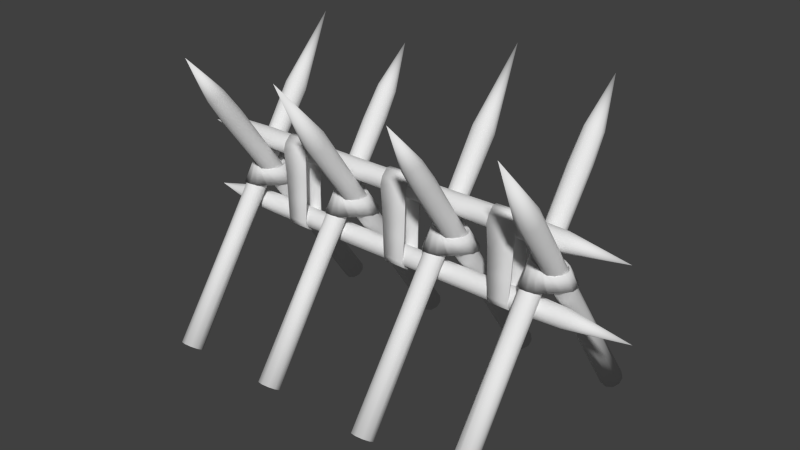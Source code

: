 # Source: barricade.blend  (saved by Blender 2.75.0; exported with 4.5.12 LTS)
import bpy
from mathutils import Matrix  # noqa: F401  (used for matrix-valued properties, if any)

bpy.ops.wm.read_factory_settings(use_empty=True)
scene = bpy.context.scene
scene.name = 'Scene'

# ---- collections
col_collection_1 = bpy.data.collections.new('Collection 1'); scene.collection.children.link(col_collection_1)

# ---- world
world_world = bpy.data.worlds.new('World'); scene.world = world_world
world_world.color = (0.05088, 0.05088, 0.05088)
world_world.use_sun_shadow = False
world_world.sun_shadow_jitter_overblur = 0.0
world_world.cycles.sampling_method = 'MANUAL'
world_world.cycles.sample_map_resolution = 256

# ---- meshes
me_barricade = bpy.data.meshes.new('barricade')
me_barricade.from_pydata([(1.228, 0.8447, -0.02555), (1.228, -0.3025, 1.613), (1.274, 0.8323, -0.03419), (1.274, -0.339, 1.639), (1.303, 0.8, -0.0568), (1.303, -0.3585, 1.598), (1.303, 0.7601, -0.08474), (1.305, -0.3771, 1.539), (1.274, 0.7278, -0.1074), (1.274, -0.408, 1.515), (1.228, 0.7155, -0.116), (1.228, -0.4317, 1.522), (1.181, 0.7278, -0.1074), (1.181, -0.4335, 1.551), (1.153, 0.7601, -0.08474), (1.153, -0.387, 1.554), (1.153, 0.8, -0.0568), (1.153, -0.3471, 1.582), (1.181, 0.8323, -0.03419), (1.181, -0.3062, 1.592), (1.228, -0.6869, 2.024), (1.159, -0.06578, 1.176), (1.159, -0.07235, 1.108), (1.186, -0.1316, 1.13), (1.228, -0.1897, 1.189), (1.27, -0.1785, 1.197), (1.296, -0.1022, 1.15), (1.296, -0.06578, 1.176), (1.27, -0.03634, 1.197), (1.228, -0.01793, 1.194), (1.186, -0.03634, 1.197), (1.27, 0.3588, 0.633), (1.297, 0.3291, 0.6122), (1.297, 0.2925, 0.5866), (1.27, 0.315, 0.4913), (1.219, 0.2985, 0.4907), (1.185, 0.2799, 0.5415), (1.159, 0.3013, 0.574), (1.159, 0.3291, 0.6122), (1.185, 0.3588, 0.633), (1.228, 0.3739, 0.6356), (1.082, -0.7128, -0.1176), (1.082, 0.5656, 1.728), (1.129, -0.7251, -0.109), (1.122, 0.56, 1.742), (1.157, -0.7574, -0.0864), (1.147, 0.5373, 1.769), (1.157, -0.7973, -0.05845), (1.149, 0.4845, 1.766), (1.129, -0.8296, -0.03584), (1.122, 0.4556, 1.784), (1.082, -0.8419, -0.0272), (1.082, 0.455, 1.805), (1.036, -0.8296, -0.03584), (1.043, 0.478, 1.816), (1.007, -0.7973, -0.05845), (1.018, 0.4932, 1.778), (1.007, -0.7574, -0.0864), (1.018, 0.5274, 1.755), (1.036, -0.7251, -0.109), (1.043, 0.5475, 1.724), (1.082, 0.7239, 2.072), (1.014, 0.1251, 1.178), (1.014, 0.05821, 1.16), (1.04, 0.05929, 1.224), (1.082, 0.096, 1.3), (1.125, 0.1072, 1.292), (1.151, 0.08873, 1.203), (1.151, 0.1251, 1.178), (1.125, 0.1546, 1.157), (1.082, 0.1585, 1.139), (1.04, 0.1546, 1.157), (1.125, -0.2491, 0.5798), (1.151, -0.2788, 0.6006), (1.151, -0.3154, 0.6263), (1.125, -0.3984, 0.5708), (1.074, -0.4045, 0.5862), (1.04, -0.3625, 0.6221), (1.014, -0.3244, 0.6134), (1.014, -0.2788, 0.6006), (1.04, -0.2491, 0.5798), (1.082, -0.2416, 0.5664), (1.082, 0.4526, 1.551), (1.038, 0.4383, 1.556), (1.01, 0.4123, 1.585), (1.01, 0.3613, 1.595), (1.038, 0.3248, 1.609), (1.082, 0.3133, 1.618), (1.127, 0.3394, 1.63), (1.157, 0.3675, 1.604), (1.155, 0.4193, 1.595), (1.127, 0.4525, 1.576), (-1.362, 0.05878, 0.789), (1.31, 0.06746, 0.7886), (-1.357, 0.04761, 0.7547), (1.32, 0.05458, 0.7489), (-1.361, 0.01837, 0.7334), (1.33, 0.02085, 0.7244), (-1.39, -0.01778, 0.7334), (1.293, -0.02085, 0.7223), (-1.381, -0.04702, 0.7547), (1.291, -0.05458, 0.7489), (-1.341, -0.05819, 0.789), (1.31, -0.06746, 0.7886), (-1.36, -0.04702, 0.8234), (1.335, -0.05458, 0.8282), (-1.381, -0.01778, 0.8447), (1.31, -0.02085, 0.8527), (-1.381, 0.01837, 0.8576), (1.31, 0.02085, 0.8527), (-1.381, 0.05607, 0.8234), (1.295, 0.05458, 0.8282), (1.736, 0.0, 0.7886), (0.5067, 0.02221, 0.857), (0.4459, -0.02221, 0.857), (0.5067, -0.05816, 0.8308), (0.6023, -0.07188, 0.7886), (0.6023, -0.05816, 0.7463), (0.5067, -0.02221, 0.7202), (0.5067, 0.02221, 0.7202), (0.5067, 0.05816, 0.7463), (0.4921, 0.07188, 0.7886), (0.5067, 0.05816, 0.8308), (-0.2982, 0.05857, 0.746), (-0.2982, 0.02237, 0.7197), (-0.2982, -0.02237, 0.7197), (-0.4045, -0.05857, 0.746), (-0.3941, -0.07239, 0.7975), (-0.333, -0.05857, 0.8311), (-0.3162, -0.02237, 0.8574), (-0.2982, 0.02237, 0.8574), (-0.2982, 0.05857, 0.8311), (-0.3059, 0.07239, 0.7886), (1.071, 0.07646, 0.7886), (1.066, 0.06186, 0.8335), (1.077, 0.02363, 0.8613), (1.052, -0.02363, 0.8613), (1.042, -0.06186, 0.8335), (1.043, -0.07646, 0.7886), (1.071, -0.06186, 0.7436), (1.064, -0.02363, 0.7144), (1.091, 0.02363, 0.7159), (1.094, 0.06186, 0.7436), (-1.684, 0.0, 0.7886), (-1.684, 0.0, 0.7886), (-1.684, 1.863e-09, 0.7886), (-1.684, 1.863e-09, 0.7886), (-1.684, 0.0, 0.7886), (-1.684, 0.0, 0.7886), (-1.684, 0.0, 0.7886), (-1.684, 1.863e-09, 0.7886), (-1.684, 1.863e-09, 0.7886), (-1.684, 0.0, 0.7886), (-1.136, 0.05514, 0.7489), (-1.132, 0.02115, 0.7242), (-1.106, -0.02086, 0.7242), (-1.091, -0.05484, 0.7489), (-1.128, -0.06782, 0.7908), (-1.125, -0.05484, 0.8288), (-1.111, -0.02086, 0.8534), (-1.115, 0.02115, 0.8649), (-1.115, 0.06262, 0.8288), (-1.129, 0.06812, 0.7888), (-1.379, 0.05878, 1.289), (1.261, 0.06746, 1.289), (-1.373, 0.04761, 1.255), (1.27, 0.05458, 1.249), (-1.377, 0.01837, 1.233), (1.28, 0.02085, 1.224), (-1.406, -0.01778, 1.233), (1.243, -0.02085, 1.222), (-1.397, -0.04702, 1.255), (1.241, -0.05458, 1.249), (-1.358, -0.05819, 1.289), (1.261, -0.06746, 1.289), (-1.376, -0.04702, 1.323), (1.285, -0.05458, 1.328), (-1.397, -0.01778, 1.345), (1.261, -0.02085, 1.353), (-1.397, 0.01837, 1.358), (1.261, 0.02085, 1.353), (-1.397, 0.05607, 1.323), (1.246, 0.05458, 1.328), (1.681, 0.0, 1.289), (0.467, 0.02221, 1.357), (0.4069, -0.02221, 1.357), (0.467, -0.05816, 1.331), (0.5613, -0.07188, 1.289), (0.5613, -0.05816, 1.246), (0.467, -0.02221, 1.22), (0.467, 0.02221, 1.22), (0.467, 0.05816, 1.246), (0.4525, 0.07188, 1.289), (0.467, 0.05816, 1.331), (-0.3279, 0.05857, 1.246), (-0.3279, 0.02237, 1.22), (-0.3279, -0.02237, 1.22), (-0.4329, -0.05857, 1.246), (-0.4226, -0.07239, 1.297), (-0.3622, -0.05857, 1.331), (-0.3456, -0.02237, 1.357), (-0.3279, 0.02237, 1.357), (-0.3279, 0.05857, 1.331), (-0.3355, 0.07239, 1.289), (1.024, 0.07646, 1.289), (1.019, 0.06186, 1.334), (1.03, 0.02363, 1.361), (1.006, -0.02363, 1.361), (0.9953, -0.06186, 1.334), (0.9962, -0.07646, 1.289), (1.024, -0.06186, 1.244), (1.018, -0.02363, 1.214), (1.043, 0.02363, 1.216), (1.047, 0.06186, 1.244), (-1.697, 0.0, 1.289), (-1.697, 0.0, 1.289), (-1.697, 1.863e-09, 1.289), (-1.697, 1.863e-09, 1.289), (-1.697, 0.0, 1.289), (-1.697, 0.0, 1.289), (-1.697, 0.0, 1.289), (-1.697, 1.863e-09, 1.289), (-1.697, 1.863e-09, 1.289), (-1.697, 0.0, 1.289), (-1.155, 0.05514, 1.249), (-1.152, 0.02115, 1.224), (-1.126, -0.02086, 1.224), (-1.11, -0.05484, 1.249), (-1.148, -0.06782, 1.291), (-1.145, -0.05484, 1.329), (-1.13, -0.02086, 1.353), (-1.134, 0.02115, 1.365), (-1.134, 0.06262, 1.329), (-1.148, 0.06812, 1.289), (0.3639, -0.8467, -0.02842), (0.3639, 0.347, 1.676), (0.4102, -0.8343, -0.03706), (0.4102, 0.3845, 1.704), (0.4388, -0.802, -0.05967), (0.4388, 0.4035, 1.662), (0.4388, -0.7621, -0.08761), (0.4413, 0.4212, 1.602), (0.4102, -0.7298, -0.1102), (0.4102, 0.452, 1.578), (0.3639, -0.7175, -0.1189), (0.3639, 0.4762, 1.586), (0.3175, -0.7298, -0.1102), (0.3175, 0.4786, 1.616), (0.2889, -0.7621, -0.08761), (0.2889, 0.4316, 1.617), (0.2889, -0.802, -0.05967), (0.2889, 0.3916, 1.645), (0.3175, -0.8343, -0.03706), (0.3175, 0.3504, 1.655), (0.3639, 0.7444, 2.106), (0.2955, 0.09882, 1.223), (0.2955, 0.1042, 1.153), (0.3216, 0.1647, 1.177), (0.3639, 0.2247, 1.239), (0.4061, 0.2134, 1.247), (0.4322, 0.1352, 1.198), (0.4322, 0.09882, 1.223), (0.4061, 0.06938, 1.244), (0.3639, 0.05068, 1.241), (0.3216, 0.06938, 1.244), (0.4064, -0.3418, 0.6573), (0.4327, -0.3121, 0.6366), (0.4327, -0.2755, 0.6109), (0.4064, -0.3001, 0.5126), (0.355, -0.2834, 0.5123), (0.3213, -0.2636, 0.5648), (0.295, -0.2846, 0.5978), (0.295, -0.3121, 0.6366), (0.3213, -0.3418, 0.6573), (0.3639, -0.357, 0.6597), (0.4987, 0.7116, -0.116), (0.4987, -0.5373, 1.687), (0.5451, 0.7239, -0.1074), (0.5384, -0.5316, 1.702), (0.5737, 0.7562, -0.08474), (0.5629, -0.5088, 1.728), (0.5737, 0.7961, -0.0568), (0.565, -0.4564, 1.726), (0.5451, 0.8284, -0.03419), (0.5384, -0.4276, 1.744), (0.4987, 0.8408, -0.02555), (0.4987, -0.4268, 1.765), (0.4524, 0.8284, -0.03419), (0.4591, -0.4495, 1.775), (0.4237, 0.7961, -0.0568), (0.4346, -0.4649, 1.738), (0.4237, 0.7562, -0.08474), (0.4346, -0.4991, 1.714), (0.4524, 0.7239, -0.1074), (0.4591, -0.5194, 1.684), (0.4987, -0.6908, 2.024), (0.4303, -0.1061, 1.15), (0.4303, -0.03986, 1.133), (0.4565, -0.04023, 1.197), (0.4987, -0.07585, 1.271), (0.541, -0.08709, 1.264), (0.5671, -0.06968, 1.176), (0.5671, -0.1061, 1.15), (0.541, -0.1355, 1.13), (0.4987, -0.1396, 1.112), (0.4565, -0.1355, 1.13), (0.5413, 0.2589, 0.5658), (0.5676, 0.2886, 0.5866), (0.5676, 0.3252, 0.6122), (0.5413, 0.407, 0.5585), (0.4898, 0.4133, 0.5738), (0.4562, 0.3719, 0.6087), (0.4299, 0.334, 0.5997), (0.4299, 0.2886, 0.5866), (0.4562, 0.2589, 0.5658), (0.4987, 0.2514, 0.5525), (0.4987, -0.4271, 1.514), (0.4538, -0.4129, 1.52), (0.426, -0.3867, 1.549), (0.426, -0.336, 1.559), (0.4538, -0.2996, 1.573), (0.4987, -0.2881, 1.582), (0.5437, -0.3139, 1.594), (0.5729, -0.342, 1.567), (0.5714, -0.3936, 1.559), (0.5437, -0.4267, 1.539), (-0.3276, 0.846, -0.02746), (-0.3276, -0.3321, 1.655), (-0.2812, 0.8337, -0.03609), (-0.2812, -0.3692, 1.682), (-0.2526, 0.8014, -0.05871), (-0.2526, -0.3884, 1.64), (-0.2526, 0.7615, -0.08665), (-0.2501, -0.4064, 1.581), (-0.2812, 0.7292, -0.1093), (-0.2812, -0.4373, 1.557), (-0.3276, 0.7168, -0.1179), (-0.3276, -0.4613, 1.565), (-0.3739, 0.7292, -0.1093), (-0.3739, -0.4635, 1.594), (-0.4025, 0.7615, -0.08665), (-0.4025, -0.4166, 1.596), (-0.4025, 0.8014, -0.05871), (-0.4025, -0.3767, 1.624), (-0.3739, 0.8337, -0.03609), (-0.3739, -0.3356, 1.634), (-0.3276, -0.7251, 2.079), (-0.3959, -0.08775, 1.207), (-0.3959, -0.09352, 1.138), (-0.3698, -0.1536, 1.161), (-0.3276, -0.213, 1.222), (-0.2853, -0.2017, 1.23), (-0.2592, -0.1241, 1.182), (-0.2592, -0.08775, 1.207), (-0.2853, -0.05831, 1.228), (-0.3276, -0.03971, 1.225), (-0.3698, -0.05831, 1.228), (-0.285, 0.3475, 0.6492), (-0.2587, 0.3178, 0.6284), (-0.2587, 0.2812, 0.6027), (-0.285, 0.3051, 0.5055), (-0.3365, 0.2885, 0.5051), (-0.3701, 0.269, 0.557), (-0.3964, 0.2902, 0.5898), (-0.3964, 0.3178, 0.6284), (-0.3701, 0.3475, 0.6492), (-0.3276, 0.3627, 0.6516), (-0.4729, -0.71, -0.1137), (-0.4729, 0.4976, 1.631), (-0.4266, -0.7223, -0.105), (-0.4332, 0.4917, 1.645), (-0.3979, -0.7546, -0.08242), (-0.4087, 0.4688, 1.671), (-0.3979, -0.7945, -0.05447), (-0.4066, 0.417, 1.67), (-0.4266, -0.8268, -0.03186), (-0.4332, 0.3882, 1.687), (-0.4729, -0.8391, -0.02322), (-0.4729, 0.3871, 1.708), (-0.5192, -0.8268, -0.03186), (-0.5125, 0.4094, 1.718), (-0.5479, -0.7945, -0.05447), (-0.537, 0.4252, 1.681), (-0.5479, -0.7546, -0.08242), (-0.537, 0.4594, 1.657), (-0.5192, -0.7223, -0.105), (-0.5125, 0.4799, 1.628), (-0.4729, 0.6442, 1.958), (-0.5413, 0.07932, 1.112), (-0.5413, 0.01408, 1.097), (-0.5152, 0.01348, 1.158), (-0.4729, 0.04756, 1.231), (-0.4307, 0.05881, 1.223), (-0.4045, 0.04293, 1.138), (-0.4045, 0.07932, 1.112), (-0.4307, 0.1088, 1.092), (-0.4729, 0.1131, 1.074), (-0.5152, 0.1088, 1.092), (-0.4304, -0.2727, 0.5461), (-0.4041, -0.3024, 0.5669), (-0.4041, -0.339, 0.5926), (-0.4304, -0.4191, 0.5413), (-0.4818, -0.4255, 0.5563), (-0.5155, -0.3852, 0.5898), (-0.5418, -0.3475, 0.5804), (-0.5418, -0.3024, 0.5669), (-0.5155, -0.2727, 0.5461), (-0.4729, -0.265, 0.533), (-0.4729, 0.3913, 1.463), (-0.5178, 0.3771, 1.468), (-0.5456, 0.3508, 1.498), (-0.5456, 0.3005, 1.508), (-0.5178, 0.2643, 1.523), (-0.4729, 0.2527, 1.532), (-0.428, 0.2781, 1.543), (-0.3987, 0.3063, 1.516), (-0.4002, 0.3574, 1.507), (-0.428, 0.3905, 1.488), (-1.105, 0.7126, -0.1174), (-1.105, -0.5616, 1.722), (-1.058, 0.7249, -0.1088), (-1.065, -0.5561, 1.737), (-1.03, 0.7572, -0.08617), (-1.04, -0.5334, 1.763), (-1.03, 0.7971, -0.05822), (-1.038, -0.4806, 1.76), (-1.058, 0.8294, -0.03561), (-1.065, -0.4517, 1.778), (-1.105, 0.8418, -0.02698), (-1.105, -0.4511, 1.8), (-1.151, 0.8294, -0.03561), (-1.144, -0.4741, 1.81), (-1.18, 0.7971, -0.05822), (-1.169, -0.4893, 1.773), (-1.18, 0.7572, -0.08617), (-1.169, -0.5234, 1.749), (-1.151, 0.7249, -0.1088), (-1.144, -0.5436, 1.719), (-1.105, -0.7193, 2.065), (-1.173, -0.1225, 1.174), (-1.173, -0.05567, 1.156), (-1.147, -0.05665, 1.22), (-1.105, -0.0932, 1.296), (-1.062, -0.1045, 1.288), (-1.036, -0.08609, 1.199), (-1.036, -0.1225, 1.174), (-1.062, -0.1519, 1.153), (-1.105, -0.1559, 1.135), (-1.147, -0.1519, 1.153), (-1.062, 0.2505, 0.5779), (-1.036, 0.2801, 0.5987), (-1.036, 0.3168, 0.6243), (-1.062, 0.3996, 0.5691), (-1.114, 0.4057, 0.5845), (-1.147, 0.3638, 0.6203), (-1.174, 0.3258, 0.6115), (-1.174, 0.2801, 0.5987), (-1.147, 0.2505, 0.5779), (-1.105, 0.243, 0.5645), (-1.105, -0.4491, 1.546), (-1.15, -0.4348, 1.551), (-1.177, -0.4088, 1.58), (-1.177, -0.3578, 1.59), (-1.15, -0.3213, 1.604), (-1.105, -0.3098, 1.613), (-1.06, -0.3359, 1.625), (-1.03, -0.3639, 1.599), (-1.032, -0.4158, 1.59), (-1.06, -0.4489, 1.571), (-1.24, -0.8447, -0.02555), (-1.24, 0.3025, 1.613), (-1.193, -0.8323, -0.03419), (-1.193, 0.339, 1.639), (-1.165, -0.8, -0.0568), (-1.165, 0.3585, 1.598), (-1.165, -0.7601, -0.08474), (-1.162, 0.3771, 1.539), (-1.193, -0.7278, -0.1074), (-1.193, 0.408, 1.515), (-1.24, -0.7155, -0.116), (-1.24, 0.4317, 1.522), (-1.286, -0.7278, -0.1074), (-1.286, 0.4335, 1.551), (-1.315, -0.7601, -0.08474), (-1.315, 0.387, 1.554), (-1.315, -0.8, -0.0568), (-1.315, 0.3471, 1.582), (-1.286, -0.8323, -0.03419), (-1.286, 0.3062, 1.592), (-1.24, 0.6869, 2.024), (-1.308, 0.06578, 1.176), (-1.308, 0.07235, 1.108), (-1.282, 0.1316, 1.13), (-1.24, 0.1897, 1.189), (-1.197, 0.1785, 1.197), (-1.171, 0.1022, 1.15), (-1.171, 0.06578, 1.176), (-1.197, 0.03634, 1.197), (-1.24, 0.01793, 1.194), (-1.282, 0.03634, 1.197), (-1.197, -0.3588, 0.633), (-1.171, -0.3291, 0.6122), (-1.171, -0.2925, 0.5866), (-1.197, -0.315, 0.4913), (-1.248, -0.2985, 0.4907), (-1.282, -0.2799, 0.5415), (-1.308, -0.3013, 0.574), (-1.308, -0.3291, 0.6122), (-1.282, -0.3588, 0.633), (-1.24, -0.3739, 0.6356), (1.27, 0.04398, 1.12), (1.27, 0.1526, 0.9657), (1.032, 0.1308, 1.12), (1.032, 0.04606, 0.9657), (1.147, 0.1298, 1.12), (1.147, 0.1298, 0.9657), (1.308, -0.009641, 1.12), (1.308, 0.09901, 0.9657), (1.003, 0.08822, 1.12), (1.003, -0.02908, 0.9657), (1.27, -0.02922, 0.9657), (1.27, -0.136, 1.12), (1.041, -0.1377, 0.9657), (1.041, -0.03622, 1.12), (1.147, -0.1291, 0.9657), (1.147, -0.1096, 1.12), (1.308, 0.03711, 0.9657), (1.308, -0.07154, 1.12), (1.003, -0.08746, 0.9657), (1.003, 0.02984, 1.12), (1.086, 0.09132, 0.9657), (1.086, 0.15, 1.12), (1.094, -0.07356, 1.12), (1.094, -0.1413, 0.9657), (1.209, -0.08853, 0.9657), (1.209, -0.1452, 1.12), (1.26, 0.03996, 1.12), (1.26, 0.1394, 0.9657), (1.042, 0.1194, 1.12), (1.042, 0.04186, 0.9657), (1.147, 0.1186, 1.12), (1.147, 0.1186, 0.9657), (1.294, -0.009138, 1.12), (1.294, 0.09035, 0.9657), (1.015, 0.08047, 1.12), (1.015, -0.02694, 0.9657), (1.26, -0.02707, 0.9657), (1.26, -0.1249, 1.12), (1.05, -0.1264, 0.9657), (1.05, -0.03348, 1.12), (1.147, -0.1185, 0.9657), (1.147, -0.1007, 1.12), (1.294, 0.03367, 0.9657), (1.294, -0.06582, 1.12), (1.015, -0.08039, 0.9657), (1.015, 0.02701, 1.12), (1.091, 0.08331, 0.9657), (1.091, 0.137, 1.12), (1.099, -0.06766, 1.12), (1.099, -0.1297, 0.9657), (1.203, -0.08137, 0.9657), (1.203, -0.1333, 1.12), (0.5437, 0.04488, 1.12), (0.5437, 0.1558, 0.9657), (0.3058, 0.1334, 1.12), (0.3058, 0.047, 0.9657), (0.4212, 0.1325, 1.12), (0.4212, 0.1325, 0.9657), (0.5819, -0.009839, 1.12), (0.5819, 0.101, 0.9657), (0.2768, 0.09003, 1.12), (0.2768, -0.02968, 0.9657), (0.5437, -0.02982, 0.9657), (0.5437, -0.1388, 1.12), (0.3148, -0.1405, 0.9657), (0.3148, -0.03697, 1.12), (0.4212, -0.1317, 0.9657), (0.4212, -0.1118, 1.12), (0.5819, 0.03787, 0.9657), (0.5819, -0.073, 1.12), (0.2768, -0.08925, 0.9657), (0.2768, 0.03045, 1.12), (0.3599, 0.0932, 0.9657), (0.3599, 0.1531, 1.12), (0.368, -0.07506, 1.12), (0.368, -0.1442, 0.9657), (0.4824, -0.09034, 0.9657), (0.4824, -0.1482, 1.12), (0.5334, 0.04078, 1.12), (0.5334, 0.1423, 0.9657), (0.3156, 0.1219, 1.12), (0.3156, 0.04272, 0.9657), (0.4212, 0.121, 1.12), (0.4212, 0.121, 0.9657), (0.5683, -0.009326, 1.12), (0.5683, 0.0922, 0.9657), (0.289, 0.08212, 1.12), (0.289, -0.02749, 0.9657), (0.5334, -0.02762, 0.9657), (0.5334, -0.1274, 1.12), (0.3238, -0.129, 0.9657), (0.3238, -0.03417, 1.12), (0.4212, -0.1209, 0.9657), (0.4212, -0.1027, 1.12), (0.5683, 0.03436, 0.9657), (0.5683, -0.06716, 1.12), (0.289, -0.08204, 0.9657), (0.289, 0.02757, 1.12), (0.3651, 0.08502, 0.9657), (0.3651, 0.1398, 1.12), (0.3725, -0.06905, 1.12), (0.3725, -0.1323, 0.9657), (0.4773, -0.08304, 0.9657), (0.4773, -0.136, 1.12), (-0.2855, 0.04398, 1.12), (-0.2855, 0.1526, 0.9657), (-0.5234, 0.1308, 1.12), (-0.5234, 0.04606, 0.9657), (-0.408, 0.1298, 1.12), (-0.408, 0.1298, 0.9657), (-0.2473, -0.009641, 1.12), (-0.2473, 0.09901, 0.9657), (-0.5524, 0.08822, 1.12), (-0.5524, -0.02908, 0.9657), (-0.2855, -0.02922, 0.9657), (-0.2855, -0.136, 1.12), (-0.5144, -0.1377, 0.9657), (-0.5144, -0.03622, 1.12), (-0.408, -0.1291, 0.9657), (-0.408, -0.1096, 1.12), (-0.2473, 0.03711, 0.9657), (-0.2473, -0.07154, 1.12), (-0.5524, -0.08746, 0.9657), (-0.5524, 0.02984, 1.12), (-0.4693, 0.09132, 0.9657), (-0.4693, 0.15, 1.12), (-0.4612, -0.07356, 1.12), (-0.4612, -0.1413, 0.9657), (-0.3468, -0.08853, 0.9657), (-0.3468, -0.1452, 1.12), (-0.2958, 0.03996, 1.12), (-0.2958, 0.1394, 0.9657), (-0.5136, 0.1194, 1.12), (-0.5136, 0.04186, 0.9657), (-0.408, 0.1186, 1.12), (-0.408, 0.1186, 0.9657), (-0.2609, -0.009138, 1.12), (-0.2609, 0.09035, 0.9657), (-0.5402, 0.08047, 1.12), (-0.5402, -0.02694, 0.9657), (-0.2958, -0.02707, 0.9657), (-0.2958, -0.1249, 1.12), (-0.5054, -0.1264, 0.9657), (-0.5054, -0.03348, 1.12), (-0.408, -0.1185, 0.9657), (-0.408, -0.1007, 1.12), (-0.2609, 0.03367, 0.9657), (-0.2609, -0.06582, 1.12), (-0.5402, -0.08039, 0.9657), (-0.5402, 0.02701, 1.12), (-0.4641, 0.08331, 0.9657), (-0.4641, 0.137, 1.12), (-0.4567, -0.06766, 1.12), (-0.4567, -0.1297, 0.9657), (-0.3519, -0.08137, 0.9657), (-0.3519, -0.1333, 1.12), (-1.06, 0.04488, 1.12), (-1.06, 0.1558, 0.9657), (-1.298, 0.1334, 1.12), (-1.298, 0.047, 0.9657), (-1.182, 0.1325, 1.12), (-1.182, 0.1325, 0.9657), (-1.022, -0.009839, 1.12), (-1.022, 0.101, 0.9657), (-1.327, 0.09003, 1.12), (-1.327, -0.02968, 0.9657), (-1.06, -0.02982, 0.9657), (-1.06, -0.1388, 1.12), (-1.289, -0.1405, 0.9657), (-1.289, -0.03697, 1.12), (-1.182, -0.1317, 0.9657), (-1.182, -0.1118, 1.12), (-1.022, 0.03787, 0.9657), (-1.022, -0.073, 1.12), (-1.327, -0.08925, 0.9657), (-1.327, 0.03045, 1.12), (-1.243, 0.0932, 0.9657), (-1.243, 0.1531, 1.12), (-1.235, -0.07506, 1.12), (-1.235, -0.1442, 0.9657), (-1.121, -0.09034, 0.9657), (-1.121, -0.1482, 1.12), (-1.07, 0.04078, 1.12), (-1.07, 0.1423, 0.9657), (-1.288, 0.1219, 1.12), (-1.288, 0.04272, 0.9657), (-1.182, 0.121, 1.12), (-1.182, 0.121, 0.9657), (-1.035, -0.009326, 1.12), (-1.035, 0.0922, 0.9657), (-1.314, 0.08212, 1.12), (-1.314, -0.02749, 0.9657), (-1.07, -0.02762, 0.9657), (-1.07, -0.1274, 1.12), (-1.28, -0.129, 0.9657), (-1.28, -0.03417, 1.12), (-1.182, -0.1209, 0.9657), (-1.182, -0.1027, 1.12), (-1.035, 0.03436, 0.9657), (-1.035, -0.06716, 1.12), (-1.314, -0.08204, 0.9657), (-1.314, 0.02757, 1.12), (-1.238, 0.08502, 0.9657), (-1.238, 0.1398, 1.12), (-1.231, -0.06905, 1.12), (-1.231, -0.1323, 0.9657), (-1.126, -0.08304, 0.9657), (-1.126, -0.136, 1.12), (-0.05221, -0.08004, 0.7789), (0.1012, -0.08004, 0.7789), (-0.07652, -0.08004, 1.284), (0.1255, -0.08004, 1.284), (-0.07487, -0.06362, 1.337), (0.1239, -0.06362, 1.337), (-0.07669, -0.01732, 1.379), (0.1257, -0.01732, 1.379), (-0.04976, -0.06701, 0.7348), (0.09879, -0.06701, 0.7348), (-0.05456, -0.0284, 0.7042), (0.1036, -0.0284, 0.7042), (-0.05953, 0.08048, 0.7789), (0.1086, 0.08048, 0.7789), (-0.08374, 0.08048, 1.284), (0.1328, 0.08048, 1.284), (-0.08543, 0.06406, 1.337), (0.1345, 0.06406, 1.337), (-0.07669, 0.01776, 1.379), (0.1257, 0.01776, 1.379), (-0.05684, 0.06745, 0.7348), (0.1059, 0.06745, 0.7348), (-0.05456, 0.02884, 0.7042), (0.1036, 0.02884, 0.7042), (-0.06801, -0.07431, 1.116), (-0.06252, -0.07424, 0.9472), (0.1115, -0.07424, 0.9472), (0.117, -0.07431, 1.116), (-0.07684, 0.0703, 1.14), (0.1259, 0.0703, 1.14), (-0.06818, 0.0703, 0.9595), (0.1172, 0.0703, 0.9595), (-0.06252, -0.06302, 0.9514), (-0.05221, -0.06794, 0.7909), (0.1012, -0.06794, 0.7909), (0.117, -0.06309, 1.112), (0.1255, -0.06794, 1.272), (-0.07652, -0.06794, 1.272), (0.1239, -0.05401, 1.323), (-0.07487, -0.05401, 1.323), (0.1257, -0.01474, 1.363), (-0.07669, -0.01474, 1.363), (-0.04976, -0.05689, 0.7488), (0.09879, -0.05689, 0.7488), (-0.05456, -0.02414, 0.7196), (0.1036, -0.02414, 0.7196), (-0.06818, 0.05958, 0.9631), (-0.05953, 0.06821, 0.7909), (0.1086, 0.06821, 0.7909), (0.1259, 0.05958, 1.135), (0.1328, 0.06821, 1.272), (-0.08374, 0.06821, 1.272), (0.1345, 0.05429, 1.323), (-0.08543, 0.05429, 1.323), (0.1257, 0.01501, 1.363), (-0.07669, 0.01501, 1.363), (-0.05684, 0.05716, 0.7488), (0.1059, 0.05716, 0.7488), (-0.05456, 0.02441, 0.7196), (0.1036, 0.02441, 0.7196), (-0.06801, -0.06309, 1.112), (0.1115, -0.06302, 0.9514), (-0.07684, 0.05958, 1.135), (0.1172, 0.05958, 0.9631), (0.7771, -0.08004, 0.782), (0.9288, -0.08004, 0.782), (0.7531, -0.08004, 1.281), (0.9528, -0.08004, 1.281), (0.7548, -0.06381, 1.333), (0.9511, -0.06381, 1.333), (0.753, -0.01807, 1.375), (0.9529, -0.01807, 1.375), (0.7796, -0.06716, 0.7383), (0.9263, -0.06716, 0.7383), (0.7748, -0.02902, 0.7081), (0.9311, -0.02902, 0.7081), (0.7699, 0.07857, 0.782), (0.936, 0.07857, 0.782), (0.746, 0.07857, 1.281), (0.9599, 0.07857, 1.281), (0.7443, 0.06234, 1.333), (0.9616, 0.06234, 1.333), (0.753, 0.0166, 1.375), (0.9529, 0.0166, 1.375), (0.7726, 0.06569, 0.7383), (0.9333, 0.06569, 0.7383), (0.7748, 0.02755, 0.7081), (0.9311, 0.02755, 0.7081), (0.7615, -0.07438, 1.115), (0.767, -0.07431, 0.9482), (0.9389, -0.07431, 0.9482), (0.9444, -0.07438, 1.115), (0.7528, 0.06851, 1.139), (0.9531, 0.06851, 1.139), (0.7614, 0.06851, 0.9603), (0.9445, 0.06851, 0.9603), (0.767, -0.06322, 0.9524), (0.7771, -0.06809, 0.7938), (0.9288, -0.06809, 0.7938), (0.9444, -0.06329, 1.111), (0.9528, -0.06809, 1.27), (0.7531, -0.06809, 1.27), (0.9511, -0.05432, 1.319), (0.7548, -0.05432, 1.319), (0.9529, -0.01552, 1.359), (0.753, -0.01552, 1.359), (0.7796, -0.05717, 0.7521), (0.9263, -0.05717, 0.7521), (0.7748, -0.02481, 0.7233), (0.9311, -0.02481, 0.7233), (0.7614, 0.05792, 0.9639), (0.7699, 0.06645, 0.7938), (0.936, 0.06645, 0.7938), (0.9531, 0.05792, 1.134), (0.9599, 0.06645, 1.27), (0.746, 0.06645, 1.27), (0.9616, 0.05269, 1.319), (0.7443, 0.05269, 1.319), (0.9529, 0.01388, 1.359), (0.753, 0.01388, 1.359), (0.7726, 0.05553, 0.7521), (0.9333, 0.05553, 0.7521), (0.7748, 0.02317, 0.7233), (0.9311, 0.02317, 0.7233), (0.7615, -0.06329, 1.111), (0.9389, -0.06322, 0.9524), (0.7528, 0.05792, 1.134), (0.9445, 0.05792, 0.9639), (-0.9166, -0.08004, 0.7815), (-0.7647, -0.08004, 0.7815), (-0.9406, -0.08004, 1.281), (-0.7406, -0.08004, 1.281), (-0.939, -0.06378, 1.334), (-0.7422, -0.06378, 1.334), (-0.9408, -0.01795, 1.375), (-0.7404, -0.01795, 1.375), (-0.9142, -0.06714, 0.7377), (-0.7671, -0.06714, 0.7377), (-0.9189, -0.02892, 0.7075), (-0.7623, -0.02892, 0.7075), (-0.9238, 0.07887, 0.7815), (-0.7574, 0.07887, 0.7815), (-0.9478, 0.07887, 1.281), (-0.7335, 0.07887, 1.281), (-0.9495, 0.06261, 1.334), (-0.7318, 0.06261, 1.334), (-0.9408, 0.01678, 1.375), (-0.7404, 0.01678, 1.375), (-0.9212, 0.06597, 0.7377), (-0.7601, 0.06597, 0.7377), (-0.9189, 0.02775, 0.7075), (-0.7623, 0.02775, 0.7075), (-0.9322, -0.07437, 1.115), (-0.9268, -0.0743, 0.9481), (-0.7545, -0.0743, 0.9481), (-0.749, -0.07437, 1.115), (-0.941, 0.06879, 1.139), (-0.7403, 0.06879, 1.139), (-0.9324, 0.06879, 0.9602), (-0.7489, 0.06879, 0.9602), (-0.9268, -0.06319, 0.9522), (-0.9166, -0.06807, 0.7933), (-0.7647, -0.06807, 0.7933), (-0.749, -0.06326, 1.111), (-0.7406, -0.06806, 1.27), (-0.9406, -0.06806, 1.27), (-0.7422, -0.05428, 1.32), (-0.939, -0.05428, 1.32), (-0.7404, -0.0154, 1.36), (-0.9408, -0.0154, 1.36), (-0.9142, -0.05712, 0.7516), (-0.7671, -0.05712, 0.7516), (-0.9189, -0.02471, 0.7227), (-0.7623, -0.02471, 0.7227), (-0.9324, 0.05818, 0.9637), (-0.9238, 0.06673, 0.7933), (-0.7574, 0.06673, 0.7933), (-0.7403, 0.05818, 1.134), (-0.7335, 0.06673, 1.27), (-0.9478, 0.06673, 1.27), (-0.7318, 0.05294, 1.32), (-0.9495, 0.05294, 1.32), (-0.7404, 0.01406, 1.36), (-0.9408, 0.01406, 1.36), (-0.9212, 0.05578, 0.7516), (-0.7601, 0.05578, 0.7516), (-0.9189, 0.02337, 0.7227), (-0.7623, 0.02337, 0.7227), (-0.9322, -0.06326, 1.111), (-0.7545, -0.06319, 0.9522), (-0.941, 0.05818, 1.134), (-0.7489, 0.05818, 0.9637)], [], [(29, 1, 3, 28), (28, 3, 5, 27), (27, 5, 7, 26), (26, 7, 9, 25), (25, 9, 11, 24), (24, 11, 13, 23), (23, 13, 15, 22), (22, 15, 17, 21), (30, 19, 1, 29), (21, 17, 19, 30), (0, 2, 4, 6, 8, 10, 12, 14, 16, 18), (40, 29, 28, 31), (31, 28, 27, 32), (32, 27, 26, 33), (33, 26, 25, 34), (34, 25, 24, 35), (35, 24, 23, 36), (36, 23, 22, 37), (37, 22, 21, 38), (39, 30, 29, 40), (38, 21, 30, 39), (19, 17, 20), (17, 15, 20), (15, 13, 20), (13, 11, 20), (11, 9, 20), (9, 7, 20), (3, 1, 20), (7, 5, 20), (5, 3, 20), (1, 19, 20), (16, 38, 39, 18), (18, 39, 40, 0), (14, 37, 38, 16), (12, 36, 37, 14), (10, 35, 36, 12), (8, 34, 35, 10), (6, 33, 34, 8), (4, 32, 33, 6), (2, 31, 32, 4), (0, 40, 31, 2), (82, 42, 44, 91), (91, 44, 46, 90), (90, 46, 48, 89), (89, 48, 50, 88), (88, 50, 52, 87), (87, 52, 54, 86), (86, 54, 56, 85), (85, 56, 58, 84), (83, 60, 42, 82), (84, 58, 60, 83), (41, 43, 45, 47, 49, 51, 53, 55, 57, 59), (81, 70, 69, 72), (72, 69, 68, 73), (73, 68, 67, 74), (74, 67, 66, 75), (75, 66, 65, 76), (76, 65, 64, 77), (77, 64, 63, 78), (78, 63, 62, 79), (80, 71, 70, 81), (79, 62, 71, 80), (60, 58, 61), (58, 56, 61), (56, 54, 61), (54, 52, 61), (52, 50, 61), (50, 48, 61), (44, 42, 61), (48, 46, 61), (46, 44, 61), (42, 60, 61), (57, 79, 80, 59), (59, 80, 81, 41), (55, 78, 79, 57), (53, 77, 78, 55), (51, 76, 77, 53), (49, 75, 76, 51), (47, 74, 75, 49), (45, 73, 74, 47), (43, 72, 73, 45), (41, 81, 72, 43), (62, 84, 83, 71), (71, 83, 82, 70), (63, 85, 84, 62), (64, 86, 85, 63), (65, 87, 86, 64), (66, 88, 87, 65), (67, 89, 88, 66), (68, 90, 89, 67), (69, 91, 90, 68), (70, 82, 91, 69), (133, 93, 95, 142), (142, 95, 97, 141), (141, 97, 99, 140), (140, 99, 101, 139), (139, 101, 103, 138), (138, 103, 105, 137), (137, 105, 107, 136), (136, 107, 109, 135), (134, 111, 93, 133), (135, 109, 111, 134), (110, 92, 143, 152), (132, 121, 120, 123), (123, 120, 119, 124), (124, 119, 118, 125), (125, 118, 117, 126), (126, 117, 116, 127), (127, 116, 115, 128), (128, 115, 114, 129), (129, 114, 113, 130), (131, 122, 121, 132), (130, 113, 122, 131), (111, 109, 112), (109, 107, 112), (107, 105, 112), (105, 103, 112), (103, 101, 112), (101, 99, 112), (95, 93, 112), (99, 97, 112), (97, 95, 112), (93, 111, 112), (160, 130, 131, 161), (161, 131, 132, 162), (159, 129, 130, 160), (158, 128, 129, 159), (157, 127, 128, 158), (156, 126, 127, 157), (155, 125, 126, 156), (154, 124, 125, 155), (153, 123, 124, 154), (162, 132, 123, 153), (113, 135, 134, 122), (122, 134, 133, 121), (114, 136, 135, 113), (115, 137, 136, 114), (116, 138, 137, 115), (117, 139, 138, 116), (118, 140, 139, 117), (119, 141, 140, 118), (120, 142, 141, 119), (121, 133, 142, 120), (143, 144, 145, 146, 147, 148, 149, 150, 151, 152), (108, 110, 152, 151), (106, 108, 151, 150), (104, 106, 150, 149), (102, 104, 149, 148), (100, 102, 148, 147), (98, 100, 147, 146), (92, 94, 144, 143), (96, 98, 146, 145), (94, 96, 145, 144), (92, 162, 153, 94), (94, 153, 154, 96), (96, 154, 155, 98), (98, 155, 156, 100), (100, 156, 157, 102), (102, 157, 158, 104), (104, 158, 159, 106), (106, 159, 160, 108), (110, 161, 162, 92), (108, 160, 161, 110), (204, 164, 166, 213), (213, 166, 168, 212), (212, 168, 170, 211), (211, 170, 172, 210), (210, 172, 174, 209), (209, 174, 176, 208), (208, 176, 178, 207), (207, 178, 180, 206), (205, 182, 164, 204), (206, 180, 182, 205), (181, 163, 214, 223), (203, 192, 191, 194), (194, 191, 190, 195), (195, 190, 189, 196), (196, 189, 188, 197), (197, 188, 187, 198), (198, 187, 186, 199), (199, 186, 185, 200), (200, 185, 184, 201), (202, 193, 192, 203), (201, 184, 193, 202), (182, 180, 183), (180, 178, 183), (178, 176, 183), (176, 174, 183), (174, 172, 183), (172, 170, 183), (166, 164, 183), (170, 168, 183), (168, 166, 183), (164, 182, 183), (231, 201, 202, 232), (232, 202, 203, 233), (230, 200, 201, 231), (229, 199, 200, 230), (228, 198, 199, 229), (227, 197, 198, 228), (226, 196, 197, 227), (225, 195, 196, 226), (224, 194, 195, 225), (233, 203, 194, 224), (184, 206, 205, 193), (193, 205, 204, 192), (185, 207, 206, 184), (186, 208, 207, 185), (187, 209, 208, 186), (188, 210, 209, 187), (189, 211, 210, 188), (190, 212, 211, 189), (191, 213, 212, 190), (192, 204, 213, 191), (214, 215, 216, 217, 218, 219, 220, 221, 222, 223), (179, 181, 223, 222), (177, 179, 222, 221), (175, 177, 221, 220), (173, 175, 220, 219), (171, 173, 219, 218), (169, 171, 218, 217), (163, 165, 215, 214), (167, 169, 217, 216), (165, 167, 216, 215), (163, 233, 224, 165), (165, 224, 225, 167), (167, 225, 226, 169), (169, 226, 227, 171), (171, 227, 228, 173), (173, 228, 229, 175), (175, 229, 230, 177), (177, 230, 231, 179), (181, 232, 233, 163), (179, 231, 232, 181), (263, 262, 237, 235), (262, 261, 239, 237), (261, 260, 241, 239), (260, 259, 243, 241), (259, 258, 245, 243), (258, 257, 247, 245), (257, 256, 249, 247), (256, 255, 251, 249), (264, 263, 235, 253), (255, 264, 253, 251), (234, 252, 250, 248, 246, 244, 242, 240, 238, 236), (274, 265, 262, 263), (265, 266, 261, 262), (266, 267, 260, 261), (267, 268, 259, 260), (268, 269, 258, 259), (269, 270, 257, 258), (270, 271, 256, 257), (271, 272, 255, 256), (273, 274, 263, 264), (272, 273, 264, 255), (253, 254, 251), (251, 254, 249), (249, 254, 247), (247, 254, 245), (245, 254, 243), (243, 254, 241), (237, 254, 235), (241, 254, 239), (239, 254, 237), (235, 254, 253), (250, 252, 273, 272), (252, 234, 274, 273), (248, 250, 272, 271), (246, 248, 271, 270), (244, 246, 270, 269), (242, 244, 269, 268), (240, 242, 268, 267), (238, 240, 267, 266), (236, 238, 266, 265), (234, 236, 265, 274), (316, 325, 278, 276), (325, 324, 280, 278), (324, 323, 282, 280), (323, 322, 284, 282), (322, 321, 286, 284), (321, 320, 288, 286), (320, 319, 290, 288), (319, 318, 292, 290), (317, 316, 276, 294), (318, 317, 294, 292), (275, 293, 291, 289, 287, 285, 283, 281, 279, 277), (315, 306, 303, 304), (306, 307, 302, 303), (307, 308, 301, 302), (308, 309, 300, 301), (309, 310, 299, 300), (310, 311, 298, 299), (311, 312, 297, 298), (312, 313, 296, 297), (314, 315, 304, 305), (313, 314, 305, 296), (294, 295, 292), (292, 295, 290), (290, 295, 288), (288, 295, 286), (286, 295, 284), (284, 295, 282), (278, 295, 276), (282, 295, 280), (280, 295, 278), (276, 295, 294), (291, 293, 314, 313), (293, 275, 315, 314), (289, 291, 313, 312), (287, 289, 312, 311), (285, 287, 311, 310), (283, 285, 310, 309), (281, 283, 309, 308), (279, 281, 308, 307), (277, 279, 307, 306), (275, 277, 306, 315), (296, 305, 317, 318), (305, 304, 316, 317), (297, 296, 318, 319), (298, 297, 319, 320), (299, 298, 320, 321), (300, 299, 321, 322), (301, 300, 322, 323), (302, 301, 323, 324), (303, 302, 324, 325), (304, 303, 325, 316), (355, 327, 329, 354), (354, 329, 331, 353), (353, 331, 333, 352), (352, 333, 335, 351), (351, 335, 337, 350), (350, 337, 339, 349), (349, 339, 341, 348), (348, 341, 343, 347), (356, 345, 327, 355), (347, 343, 345, 356), (326, 328, 330, 332, 334, 336, 338, 340, 342, 344), (366, 355, 354, 357), (357, 354, 353, 358), (358, 353, 352, 359), (359, 352, 351, 360), (360, 351, 350, 361), (361, 350, 349, 362), (362, 349, 348, 363), (363, 348, 347, 364), (365, 356, 355, 366), (364, 347, 356, 365), (345, 343, 346), (343, 341, 346), (341, 339, 346), (339, 337, 346), (337, 335, 346), (335, 333, 346), (329, 327, 346), (333, 331, 346), (331, 329, 346), (327, 345, 346), (342, 364, 365, 344), (344, 365, 366, 326), (340, 363, 364, 342), (338, 362, 363, 340), (336, 361, 362, 338), (334, 360, 361, 336), (332, 359, 360, 334), (330, 358, 359, 332), (328, 357, 358, 330), (326, 366, 357, 328), (408, 368, 370, 417), (417, 370, 372, 416), (416, 372, 374, 415), (415, 374, 376, 414), (414, 376, 378, 413), (413, 378, 380, 412), (412, 380, 382, 411), (411, 382, 384, 410), (409, 386, 368, 408), (410, 384, 386, 409), (367, 369, 371, 373, 375, 377, 379, 381, 383, 385), (407, 396, 395, 398), (398, 395, 394, 399), (399, 394, 393, 400), (400, 393, 392, 401), (401, 392, 391, 402), (402, 391, 390, 403), (403, 390, 389, 404), (404, 389, 388, 405), (406, 397, 396, 407), (405, 388, 397, 406), (386, 384, 387), (384, 382, 387), (382, 380, 387), (380, 378, 387), (378, 376, 387), (376, 374, 387), (370, 368, 387), (374, 372, 387), (372, 370, 387), (368, 386, 387), (383, 405, 406, 385), (385, 406, 407, 367), (381, 404, 405, 383), (379, 403, 404, 381), (377, 402, 403, 379), (375, 401, 402, 377), (373, 400, 401, 375), (371, 399, 400, 373), (369, 398, 399, 371), (367, 407, 398, 369), (388, 410, 409, 397), (397, 409, 408, 396), (389, 411, 410, 388), (390, 412, 411, 389), (391, 413, 412, 390), (392, 414, 413, 391), (393, 415, 414, 392), (394, 416, 415, 393), (395, 417, 416, 394), (396, 408, 417, 395), (459, 468, 421, 419), (468, 467, 423, 421), (467, 466, 425, 423), (466, 465, 427, 425), (465, 464, 429, 427), (464, 463, 431, 429), (463, 462, 433, 431), (462, 461, 435, 433), (460, 459, 419, 437), (461, 460, 437, 435), (418, 436, 434, 432, 430, 428, 426, 424, 422, 420), (458, 449, 446, 447), (449, 450, 445, 446), (450, 451, 444, 445), (451, 452, 443, 444), (452, 453, 442, 443), (453, 454, 441, 442), (454, 455, 440, 441), (455, 456, 439, 440), (457, 458, 447, 448), (456, 457, 448, 439), (437, 438, 435), (435, 438, 433), (433, 438, 431), (431, 438, 429), (429, 438, 427), (427, 438, 425), (421, 438, 419), (425, 438, 423), (423, 438, 421), (419, 438, 437), (434, 436, 457, 456), (436, 418, 458, 457), (432, 434, 456, 455), (430, 432, 455, 454), (428, 430, 454, 453), (426, 428, 453, 452), (424, 426, 452, 451), (422, 424, 451, 450), (420, 422, 450, 449), (418, 420, 449, 458), (439, 448, 460, 461), (448, 447, 459, 460), (440, 439, 461, 462), (441, 440, 462, 463), (442, 441, 463, 464), (443, 442, 464, 465), (444, 443, 465, 466), (445, 444, 466, 467), (446, 445, 467, 468), (447, 446, 468, 459), (498, 497, 472, 470), (497, 496, 474, 472), (496, 495, 476, 474), (495, 494, 478, 476), (494, 493, 480, 478), (493, 492, 482, 480), (492, 491, 484, 482), (491, 490, 486, 484), (499, 498, 470, 488), (490, 499, 488, 486), (469, 487, 485, 483, 481, 479, 477, 475, 473, 471), (509, 500, 497, 498), (500, 501, 496, 497), (501, 502, 495, 496), (502, 503, 494, 495), (503, 504, 493, 494), (504, 505, 492, 493), (505, 506, 491, 492), (506, 507, 490, 491), (508, 509, 498, 499), (507, 508, 499, 490), (488, 489, 486), (486, 489, 484), (484, 489, 482), (482, 489, 480), (480, 489, 478), (478, 489, 476), (472, 489, 470), (476, 489, 474), (474, 489, 472), (470, 489, 488), (485, 487, 508, 507), (487, 469, 509, 508), (483, 485, 507, 506), (481, 483, 506, 505), (479, 481, 505, 504), (477, 479, 504, 503), (475, 477, 503, 502), (473, 475, 502, 501), (471, 473, 501, 500), (469, 471, 500, 509), (531, 530, 513, 512), (510, 511, 515, 514), (512, 513, 519, 518), (511, 510, 516, 517), (533, 532, 523, 522), (534, 535, 525, 524), (522, 523, 529, 528), (521, 520, 526, 527), (519, 528, 529, 518), (516, 527, 526, 517), (514, 515, 530, 531), (524, 525, 532, 533), (520, 521, 535, 534), (557, 538, 539, 556), (536, 540, 541, 537), (538, 544, 545, 539), (537, 543, 542, 536), (559, 548, 549, 558), (560, 550, 551, 561), (548, 554, 555, 549), (547, 553, 552, 546), (545, 544, 555, 554), (542, 543, 552, 553), (540, 557, 556, 541), (550, 559, 558, 551), (546, 560, 561, 547), (512, 538, 557, 531), (513, 539, 545, 519), (520, 546, 552, 526), (530, 556, 539, 513), (533, 559, 550, 524), (518, 544, 538, 512), (527, 553, 547, 521), (535, 561, 551, 525), (525, 551, 558, 532), (510, 536, 542, 516), (519, 545, 554, 528), (531, 557, 540, 514), (522, 548, 559, 533), (517, 543, 537, 511), (529, 555, 544, 518), (511, 537, 541, 515), (534, 560, 546, 520), (516, 542, 553, 527), (524, 550, 560, 534), (526, 552, 543, 517), (523, 549, 555, 529), (521, 547, 561, 535), (514, 540, 536, 510), (532, 558, 549, 523), (515, 541, 556, 530), (528, 554, 548, 522), (583, 582, 565, 564), (562, 563, 567, 566), (564, 565, 571, 570), (563, 562, 568, 569), (585, 584, 575, 574), (586, 587, 577, 576), (574, 575, 581, 580), (573, 572, 578, 579), (571, 580, 581, 570), (568, 579, 578, 569), (566, 567, 582, 583), (576, 577, 584, 585), (572, 573, 587, 586), (609, 590, 591, 608), (588, 592, 593, 589), (590, 596, 597, 591), (589, 595, 594, 588), (611, 600, 601, 610), (612, 602, 603, 613), (600, 606, 607, 601), (599, 605, 604, 598), (597, 596, 607, 606), (594, 595, 604, 605), (592, 609, 608, 593), (602, 611, 610, 603), (598, 612, 613, 599), (564, 590, 609, 583), (565, 591, 597, 571), (572, 598, 604, 578), (582, 608, 591, 565), (585, 611, 602, 576), (570, 596, 590, 564), (579, 605, 599, 573), (587, 613, 603, 577), (577, 603, 610, 584), (562, 588, 594, 568), (571, 597, 606, 580), (583, 609, 592, 566), (574, 600, 611, 585), (569, 595, 589, 563), (581, 607, 596, 570), (563, 589, 593, 567), (586, 612, 598, 572), (568, 594, 605, 579), (576, 602, 612, 586), (578, 604, 595, 569), (575, 601, 607, 581), (573, 599, 613, 587), (566, 592, 588, 562), (584, 610, 601, 575), (567, 593, 608, 582), (580, 606, 600, 574), (635, 634, 617, 616), (614, 615, 619, 618), (616, 617, 623, 622), (615, 614, 620, 621), (637, 636, 627, 626), (638, 639, 629, 628), (626, 627, 633, 632), (625, 624, 630, 631), (623, 632, 633, 622), (620, 631, 630, 621), (618, 619, 634, 635), (628, 629, 636, 637), (624, 625, 639, 638), (661, 642, 643, 660), (640, 644, 645, 641), (642, 648, 649, 643), (641, 647, 646, 640), (663, 652, 653, 662), (664, 654, 655, 665), (652, 658, 659, 653), (651, 657, 656, 650), (649, 648, 659, 658), (646, 647, 656, 657), (644, 661, 660, 645), (654, 663, 662, 655), (650, 664, 665, 651), (616, 642, 661, 635), (617, 643, 649, 623), (624, 650, 656, 630), (634, 660, 643, 617), (637, 663, 654, 628), (622, 648, 642, 616), (631, 657, 651, 625), (639, 665, 655, 629), (629, 655, 662, 636), (614, 640, 646, 620), (623, 649, 658, 632), (635, 661, 644, 618), (626, 652, 663, 637), (621, 647, 641, 615), (633, 659, 648, 622), (615, 641, 645, 619), (638, 664, 650, 624), (620, 646, 657, 631), (628, 654, 664, 638), (630, 656, 647, 621), (627, 653, 659, 633), (625, 651, 665, 639), (618, 644, 640, 614), (636, 662, 653, 627), (619, 645, 660, 634), (632, 658, 652, 626), (687, 686, 669, 668), (666, 667, 671, 670), (668, 669, 675, 674), (667, 666, 672, 673), (689, 688, 679, 678), (690, 691, 681, 680), (678, 679, 685, 684), (677, 676, 682, 683), (675, 684, 685, 674), (672, 683, 682, 673), (670, 671, 686, 687), (680, 681, 688, 689), (676, 677, 691, 690), (713, 694, 695, 712), (692, 696, 697, 693), (694, 700, 701, 695), (693, 699, 698, 692), (715, 704, 705, 714), (716, 706, 707, 717), (704, 710, 711, 705), (703, 709, 708, 702), (701, 700, 711, 710), (698, 699, 708, 709), (696, 713, 712, 697), (706, 715, 714, 707), (702, 716, 717, 703), (668, 694, 713, 687), (669, 695, 701, 675), (676, 702, 708, 682), (686, 712, 695, 669), (689, 715, 706, 680), (674, 700, 694, 668), (683, 709, 703, 677), (691, 717, 707, 681), (681, 707, 714, 688), (666, 692, 698, 672), (675, 701, 710, 684), (687, 713, 696, 670), (678, 704, 715, 689), (673, 699, 693, 667), (685, 711, 700, 674), (667, 693, 697, 671), (690, 716, 702, 676), (672, 698, 709, 683), (680, 706, 716, 690), (682, 708, 699, 673), (679, 705, 711, 685), (677, 703, 717, 691), (670, 696, 692, 666), (688, 714, 705, 679), (671, 697, 712, 686), (684, 710, 704, 678), (742, 745, 721, 720), (720, 721, 723, 722), (722, 723, 725, 724), (719, 718, 726, 727), (727, 726, 728, 729), (746, 732, 733, 747), (732, 734, 735, 733), (734, 736, 737, 735), (731, 739, 738, 730), (739, 741, 740, 738), (724, 725, 737, 736), (729, 728, 740, 741), (718, 719, 744, 743), (743, 744, 745, 742), (748, 746, 747, 749), (730, 748, 749, 731), (778, 755, 754, 753), (755, 757, 756, 754), (757, 759, 758, 756), (752, 761, 760, 751), (761, 763, 762, 760), (780, 767, 768, 769), (769, 768, 770, 771), (771, 770, 772, 773), (766, 765, 774, 775), (775, 774, 776, 777), (759, 773, 772, 758), (763, 777, 776, 762), (751, 750, 779, 752), (750, 778, 753, 779), (764, 781, 767, 780), (765, 766, 781, 764), (742, 778, 750, 743), (734, 771, 773, 736), (727, 761, 752, 719), (719, 752, 779, 744), (737, 772, 770, 735), (718, 751, 760, 726), (744, 779, 753, 745), (743, 750, 751, 718), (731, 766, 775, 739), (729, 763, 761, 727), (738, 774, 765, 730), (726, 760, 762, 728), (746, 780, 769, 732), (745, 753, 754, 721), (730, 765, 764, 748), (747, 767, 781, 749), (739, 775, 777, 741), (740, 776, 774, 738), (733, 768, 767, 747), (748, 764, 780, 746), (722, 757, 755, 720), (725, 758, 772, 737), (749, 781, 766, 731), (721, 754, 756, 723), (736, 773, 759, 724), (728, 762, 776, 740), (732, 769, 771, 734), (724, 759, 757, 722), (741, 777, 763, 729), (735, 770, 768, 733), (723, 756, 758, 725), (720, 755, 778, 742), (806, 809, 785, 784), (784, 785, 787, 786), (786, 787, 789, 788), (783, 782, 790, 791), (791, 790, 792, 793), (810, 796, 797, 811), (796, 798, 799, 797), (798, 800, 801, 799), (795, 803, 802, 794), (803, 805, 804, 802), (788, 789, 801, 800), (793, 792, 804, 805), (782, 783, 808, 807), (807, 808, 809, 806), (812, 810, 811, 813), (794, 812, 813, 795), (842, 819, 818, 817), (819, 821, 820, 818), (821, 823, 822, 820), (816, 825, 824, 815), (825, 827, 826, 824), (844, 831, 832, 833), (833, 832, 834, 835), (835, 834, 836, 837), (830, 829, 838, 839), (839, 838, 840, 841), (823, 837, 836, 822), (827, 841, 840, 826), (815, 814, 843, 816), (814, 842, 817, 843), (828, 845, 831, 844), (829, 830, 845, 828), (806, 842, 814, 807), (798, 835, 837, 800), (791, 825, 816, 783), (783, 816, 843, 808), (801, 836, 834, 799), (782, 815, 824, 790), (808, 843, 817, 809), (807, 814, 815, 782), (795, 830, 839, 803), (793, 827, 825, 791), (802, 838, 829, 794), (790, 824, 826, 792), (810, 844, 833, 796), (809, 817, 818, 785), (794, 829, 828, 812), (811, 831, 845, 813), (803, 839, 841, 805), (804, 840, 838, 802), (797, 832, 831, 811), (812, 828, 844, 810), (786, 821, 819, 784), (789, 822, 836, 801), (813, 845, 830, 795), (785, 818, 820, 787), (800, 837, 823, 788), (792, 826, 840, 804), (796, 833, 835, 798), (788, 823, 821, 786), (805, 841, 827, 793), (799, 834, 832, 797), (787, 820, 822, 789), (784, 819, 842, 806), (870, 873, 849, 848), (848, 849, 851, 850), (850, 851, 853, 852), (847, 846, 854, 855), (855, 854, 856, 857), (874, 860, 861, 875), (860, 862, 863, 861), (862, 864, 865, 863), (859, 867, 866, 858), (867, 869, 868, 866), (852, 853, 865, 864), (857, 856, 868, 869), (846, 847, 872, 871), (871, 872, 873, 870), (876, 874, 875, 877), (858, 876, 877, 859), (906, 883, 882, 881), (883, 885, 884, 882), (885, 887, 886, 884), (880, 889, 888, 879), (889, 891, 890, 888), (908, 895, 896, 897), (897, 896, 898, 899), (899, 898, 900, 901), (894, 893, 902, 903), (903, 902, 904, 905), (887, 901, 900, 886), (891, 905, 904, 890), (879, 878, 907, 880), (878, 906, 881, 907), (892, 909, 895, 908), (893, 894, 909, 892), (870, 906, 878, 871), (862, 899, 901, 864), (855, 889, 880, 847), (847, 880, 907, 872), (865, 900, 898, 863), (846, 879, 888, 854), (872, 907, 881, 873), (871, 878, 879, 846), (859, 894, 903, 867), (857, 891, 889, 855), (866, 902, 893, 858), (854, 888, 890, 856), (874, 908, 897, 860), (873, 881, 882, 849), (858, 893, 892, 876), (875, 895, 909, 877), (867, 903, 905, 869), (868, 904, 902, 866), (861, 896, 895, 875), (876, 892, 908, 874), (850, 885, 883, 848), (853, 886, 900, 865), (877, 909, 894, 859), (849, 882, 884, 851), (864, 901, 887, 852), (856, 890, 904, 868), (860, 897, 899, 862), (852, 887, 885, 850), (869, 905, 891, 857), (863, 898, 896, 861), (851, 884, 886, 853), (848, 883, 906, 870)])
me_barricade.polygons.foreach_set('use_smooth', [True] * 910)
me_barricade.use_remesh_preserve_volume = False
me_barricade.use_remesh_preserve_attributes = False
me_barricade.use_mirror_vertex_groups = False
me_barricade.update()

# ---- objects
ob_barricade = bpy.data.objects.new('barricade', me_barricade)

# ---- transforms, parenting, visibility, modifiers, constraints
ob_barricade.location = (0.0, 0.0, 0.0)
ob_barricade.lineart.crease_threshold = 0.0

# ---- collection membership
col_collection_1.objects.link(ob_barricade)

# ---- scene / render settings (as saved in the file)
scene.frame_start = 1; scene.frame_end = 250; scene.frame_set(1)
scene.render.engine = 'BLENDER_EEVEE_NEXT'
scene.render.resolution_percentage = 50
scene.render.dither_intensity = 0.0
scene.cycles.use_denoising = False
scene.cycles.samples = 10
scene.cycles.sampling_pattern = 'TABULATED_SOBOL'
scene.cycles.light_sampling_threshold = 0.0
scene.cycles.use_adaptive_sampling = False
scene.cycles.use_light_tree = False
scene.cycles.blur_glossy = 0.0
scene.cycles.pixel_filter_type = 'GAUSSIAN'
scene.cycles.sample_clamp_indirect = 0.0
scene.view_settings.view_transform = 'Standard'
bpy.context.view_layer.update()

# ---- added for rendering (the .blend has no active camera and no usable light): camera, sun
cam_auto = bpy.data.cameras.new('AutoCamera')
cam_auto.lens = 50.0
cam_auto.sensor_width = 36.0
cam_auto.clip_end = 1000.0
ob_auto_camera = bpy.data.objects.new('AutoCamera', cam_auto)
scene.collection.objects.link(ob_auto_camera)
ob_auto_camera.location = (4.11578, -4.91569, 4.27066)
ob_auto_camera.rotation_euler = (1.09748, -7.21219e-08, 0.694738)
scene.camera = ob_auto_camera
light_auto_sun = bpy.data.lights.new('AutoSun', 'SUN')
light_auto_sun.energy = 3.0
light_auto_sun.angle = 0.0523599
ob_auto_sun = bpy.data.objects.new('AutoSun', light_auto_sun)
scene.collection.objects.link(ob_auto_sun)
ob_auto_sun.rotation_euler = (0.872665, 0.174533, 0.523599)
bpy.context.view_layer.update()
